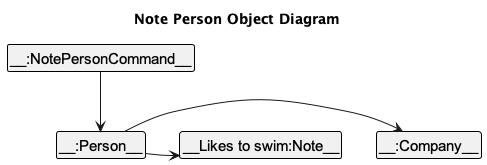

The diagram above was rendered by PlantUML. Its source (embedded in the PNG):
@startuml
!include style.puml
skinparam ClassFontColor #000000
skinparam ClassBorderColor #000000

title Note Person Object Diagram

class NotePersonCommand as "__:NotePersonCommand__"
class Person as "__:Person__"
class Company as "__:Company__"
class Note as "__Likes to swim:Note__"

NotePersonCommand --> Person
Person --> Company
Person --> Note

Company -[hidden]> Person
Note -[hidden]> Person
@enduml